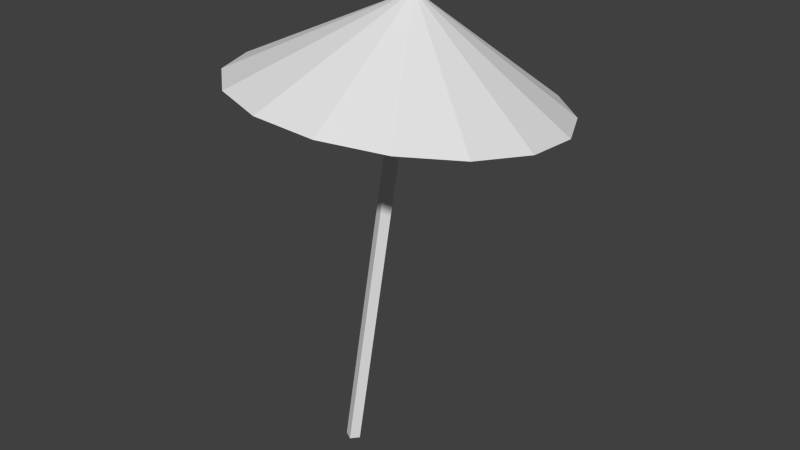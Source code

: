 # Source: umbrella.blend  (saved by Blender 2.76.0; exported with 4.5.12 LTS)
import bpy
from mathutils import Matrix  # noqa: F401  (used for matrix-valued properties, if any)

bpy.ops.wm.read_factory_settings(use_empty=True)
scene = bpy.context.scene
scene.name = 'Scene'

# ---- collections
col_collection_1 = bpy.data.collections.new('Collection 1'); scene.collection.children.link(col_collection_1)

# ---- world
world_world = bpy.data.worlds.new('World'); scene.world = world_world
world_world.color = (0.05088, 0.05088, 0.05088)
world_world.use_sun_shadow = False
world_world.sun_shadow_jitter_overblur = 0.0
world_world.cycles.sampling_method = 'MANUAL'
world_world.cycles.sample_map_resolution = 256

# ---- meshes
me_cylinder = bpy.data.meshes.new('Cylinder')
me_cylinder.from_pydata([(0.02116, 0.04315, 0.3311), (-0.0004466, 0.006149, 0.02498), (0.02718, 0.03963, 0.3311), (0.005574, 0.002633, 0.02498), (0.01768, 0.03719, 0.3321), (-0.003928, 0.0001859, 0.02594), (0.0237, 0.03367, 0.3321), (0.002092, -0.00333, 0.02594), (-0.07315, 0.0834, 0.2652), (-0.04612, 0.1138, 0.2596), (-0.009376, 0.1315, 0.2549), (0.03149, 0.1338, 0.2517), (0.07027, 0.1203, 0.2506), (0.02204, 0.03774, 0.326), (0.101, 0.09318, 0.2517), (0.1191, 0.05646, 0.2549), (0.1218, 0.01576, 0.2596), (0.1086, -0.02271, 0.2652), (0.08156, -0.05311, 0.2708), (0.04482, -0.07081, 0.2755), (0.003945, -0.0731, 0.2787), (-0.03483, -0.05964, 0.2798), (-0.0656, -0.03249, 0.2787), (-0.08369, 0.004232, 0.2755), (-0.08634, 0.04493, 0.2708)], [], [(2, 6, 7, 3), (6, 4, 5, 7), (7, 5, 1, 3), (4, 0, 1, 5), (2, 0, 4, 6), (0, 2, 3, 1), (23, 13, 24), (8, 13, 9), (22, 13, 23), (21, 13, 22), (20, 13, 21), (19, 13, 20), (18, 13, 19), (17, 13, 18), (16, 13, 17), (15, 13, 16), (14, 13, 15), (12, 13, 14), (11, 13, 12), (10, 13, 11), (24, 13, 8), (9, 13, 10), (8, 9, 10, 11, 12, 14, 15, 16, 17, 18, 19, 20, 21, 22, 23, 24)])
me_cylinder.use_remesh_preserve_volume = False
me_cylinder.use_remesh_preserve_attributes = False
me_cylinder.use_mirror_vertex_groups = False
me_cylinder.update()

# ---- objects
ob_umbrella = bpy.data.objects.new('umbrella', me_cylinder)

# ---- transforms, parenting, visibility, modifiers, constraints
ob_umbrella.location = (0.0, 0.0, 0.0)
ob_umbrella.lineart.crease_threshold = 0.0

# ---- collection membership
col_collection_1.objects.link(ob_umbrella)

# ---- scene / render settings (as saved in the file)
scene.frame_start = 1; scene.frame_end = 250; scene.frame_set(1)
scene.render.engine = 'BLENDER_EEVEE_NEXT'
scene.render.resolution_percentage = 50
scene.render.dither_intensity = 0.0
scene.cycles.use_denoising = False
scene.cycles.samples = 10
scene.cycles.sampling_pattern = 'TABULATED_SOBOL'
scene.cycles.light_sampling_threshold = 0.0
scene.cycles.use_adaptive_sampling = False
scene.cycles.use_light_tree = False
scene.cycles.blur_glossy = 0.0
scene.cycles.pixel_filter_type = 'GAUSSIAN'
scene.cycles.sample_clamp_indirect = 0.0
scene.view_settings.view_transform = 'Standard'
bpy.context.view_layer.update()

# ---- added for rendering (the .blend has no active camera and no usable light): camera, sun
cam_auto = bpy.data.cameras.new('AutoCamera')
cam_auto.lens = 50.0
cam_auto.sensor_width = 36.0
cam_auto.clip_end = 1000.0
ob_auto_camera = bpy.data.objects.new('AutoCamera', cam_auto)
scene.collection.objects.link(ob_auto_camera)
ob_auto_camera.location = (0.410729, -0.441266, 0.492939)
ob_auto_camera.rotation_euler = (1.09748, -7.21219e-08, 0.694738)
scene.camera = ob_auto_camera
light_auto_sun = bpy.data.lights.new('AutoSun', 'SUN')
light_auto_sun.energy = 3.0
light_auto_sun.angle = 0.0523599
ob_auto_sun = bpy.data.objects.new('AutoSun', light_auto_sun)
scene.collection.objects.link(ob_auto_sun)
ob_auto_sun.rotation_euler = (0.872665, 0.174533, 0.523599)
bpy.context.view_layer.update()
